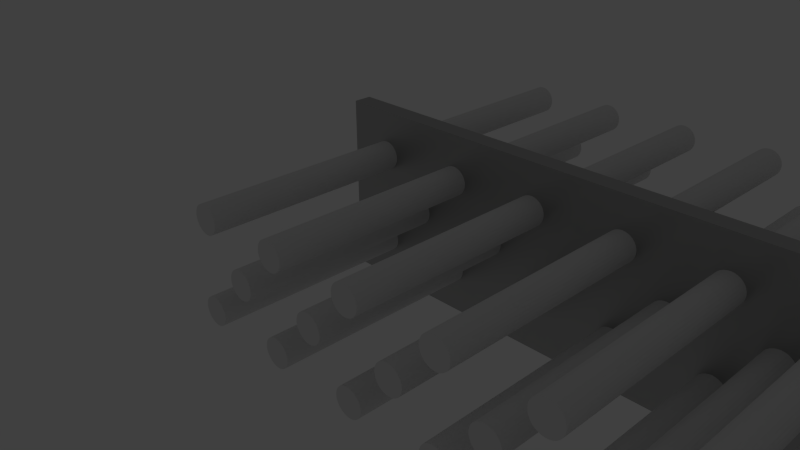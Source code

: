 # Source: beam.type_flat__.h_.004__.l_.24__.w_.04__bore.d_.0063.blend  (saved by Blender 2.74.0; exported with 4.5.12 LTS)
import bpy
from mathutils import Matrix  # noqa: F401  (used for matrix-valued properties, if any)

bpy.ops.wm.read_factory_settings(use_empty=True)
scene = bpy.context.scene
scene.name = 'Scene'

# ---- collections
col_collection_1 = bpy.data.collections.new('Collection 1'); scene.collection.children.link(col_collection_1)
col_collection_11 = bpy.data.collections.new('Collection 11'); scene.collection.children.link(col_collection_11)

# ---- materials (node trees are filled in below, after node groups)
mat_silver_001 = bpy.data.materials.new('Silver.001')
mat_silver_001.alpha_threshold = 0.0
mat_silver_001.diffuse_color = (0.3113, 0.3931, 0.28, 1.0)
mat_silver_001.roughness = 0.5
mat_silver_001.line_color = (0.0, 0.0, 0.0, 1.0)

# ---- material node trees
mat_silver_001.use_nodes = True; mat_silver_001.node_tree.nodes.clear()
_N = mat_silver_001.node_tree.nodes; _L = mat_silver_001.node_tree.links
n0 = _N.new('ShaderNodeBsdfDiffuse'); n0.name = 'Diffuse BSDF'; n0.location = (-100, 300)
n0.inputs[0].default_value = (0.5596, 0.5596, 0.5596, 1.0)
n1 = _N.new('ShaderNodeBsdfAnisotropic'); n1.name = 'Glossy BSDF'; n1.location = (-95, 193)
n1.distribution = 'BECKMANN'
n1.inputs[0].default_value = (0.4869, 0.4869, 0.4869, 1.0)
n1.inputs[1].default_value = 0.4472
n2 = _N.new('ShaderNodeMixShader'); n2.name = 'Mix Shader'; n2.location = (100, 300)
n2.width = 150
n2.inputs[0].default_value = 0.9
n3 = _N.new('ShaderNodeOutputMaterial'); n3.name = 'Material Output'; n3.location = (457, 312)
n3.width = 120
n4 = _N.new('ShaderNodeBsdfSheen'); n4.name = 'Velvet BSDF'; n4.location = (61, 404)
n4.width = 150
n4.distribution = 'ASHIKHMIN'
n4.inputs[0].default_value = (0.7725, 0.8, 0.7246, 1.0)
n4.inputs[1].default_value = 1.0
n5 = _N.new('ShaderNodeMixShader'); n5.name = 'Mix Shader.001'; n5.location = (274, 363)
n5.width = 150
n5.inputs[0].default_value = 0.9
_L.new(n2.outputs[0], n5.inputs[2])
_L.new(n0.outputs[0], n2.inputs[1])
_L.new(n1.outputs[0], n2.inputs[2])
_L.new(n5.outputs[0], n3.inputs[0])
_L.new(n4.outputs[0], n5.inputs[1])
n3.is_active_output = True

# ---- world
world_world = bpy.data.worlds.new('World'); scene.world = world_world
world_world.color = (0.05088, 0.05088, 0.05088)
world_world.use_sun_shadow = False
world_world.sun_shadow_jitter_overblur = 0.0
world_world.cycles.sampling_method = 'MANUAL'
world_world.cycles.sample_map_resolution = 256

# ---- cameras
cam_camera = bpy.data.cameras.new('Camera')
cam_camera.clip_end = 1e+05
cam_camera.lens = 35.0
cam_camera.sensor_width = 32.0
cam_camera.sensor_height = 18.0
cam_camera.ortho_scale = 7.314
cam_camera.dof.focus_distance = 0.0

# ---- lights
light_lamp = bpy.data.lights.new('Lamp', 'POINT')
light_lamp.transmission_factor = 0.0
light_lamp.cutoff_distance = 30.0
light_lamp.energy = 100.0
light_lamp.shadow_buffer_clip_start = 1.001
light_lamp.shadow_soft_size = 0.1
light_lamp.shadow_maximum_resolution = 0.006
light_lamp.use_absolute_resolution = True
light_lamp.cycles.use_multiple_importance_sampling = False

# ---- meshes
me_cylinder = bpy.data.meshes.new('Cylinder')
me_cylinder.from_pydata([(0.0, 3.15, -50.0), (0.0, 3.15, 50.0), (0.6145, 3.089, -50.0), (0.6145, 3.089, 50.0), (1.205, 2.91, -50.0), (1.205, 2.91, 50.0), (1.75, 2.619, -50.0), (1.75, 2.619, 50.0), (2.227, 2.227, -50.0), (2.227, 2.227, 50.0), (2.619, 1.75, -50.0), (2.619, 1.75, 50.0), (2.91, 1.205, -50.0), (2.91, 1.205, 50.0), (3.089, 0.6145, -50.0), (3.089, 0.6145, 50.0), (3.15, 0.0, -50.0), (3.15, 0.0, 50.0), (3.089, -0.6145, -50.0), (3.089, -0.6145, 50.0), (2.91, -1.205, -50.0), (2.91, -1.205, 50.0), (2.619, -1.75, -50.0), (2.619, -1.75, 50.0), (2.227, -2.227, -50.0), (2.227, -2.227, 50.0), (1.75, -2.619, -50.0), (1.75, -2.619, 50.0), (1.205, -2.91, -50.0), (1.205, -2.91, 50.0), (0.6145, -3.089, -50.0), (0.6145, -3.089, 50.0), (-1.907e-06, -3.15, -50.0), (-1.907e-06, -3.15, 50.0), (-0.6145, -3.089, -50.0), (-0.6145, -3.089, 50.0), (-1.205, -2.91, -50.0), (-1.205, -2.91, 50.0), (-1.75, -2.619, -50.0), (-1.75, -2.619, 50.0), (-2.227, -2.227, -50.0), (-2.227, -2.227, 50.0), (-2.619, -1.75, -50.0), (-2.619, -1.75, 50.0), (-2.91, -1.205, -50.0), (-2.91, -1.205, 50.0), (-3.089, -0.6145, -50.0), (-3.089, -0.6145, 50.0), (-3.15, 3.815e-06, -50.0), (-3.15, 3.815e-06, 50.0), (-3.089, 0.6145, -50.0), (-3.089, 0.6145, 50.0), (-2.91, 1.205, -50.0), (-2.91, 1.205, 50.0), (-2.619, 1.75, -50.0), (-2.619, 1.75, 50.0), (-2.227, 2.227, -50.0), (-2.227, 2.227, 50.0), (-1.75, 2.619, -50.0), (-1.75, 2.619, 50.0), (-1.205, 2.91, -50.0), (-1.205, 2.91, 50.0), (-0.6145, 3.089, -50.0), (-0.6145, 3.089, 50.0)], [], [(0, 1, 3, 2), (2, 3, 5, 4), (4, 5, 7, 6), (6, 7, 9, 8), (8, 9, 11, 10), (10, 11, 13, 12), (12, 13, 15, 14), (14, 15, 17, 16), (16, 17, 19, 18), (18, 19, 21, 20), (20, 21, 23, 22), (22, 23, 25, 24), (24, 25, 27, 26), (26, 27, 29, 28), (28, 29, 31, 30), (30, 31, 33, 32), (32, 33, 35, 34), (34, 35, 37, 36), (36, 37, 39, 38), (38, 39, 41, 40), (40, 41, 43, 42), (42, 43, 45, 44), (44, 45, 47, 46), (46, 47, 49, 48), (48, 49, 51, 50), (50, 51, 53, 52), (52, 53, 55, 54), (54, 55, 57, 56), (56, 57, 59, 58), (58, 59, 61, 60), (3, 1, 63, 61, 59, 57, 55, 53, 51, 49, 47, 45, 43, 41, 39, 37, 35, 33, 31, 29, 27, 25, 23, 21, 19, 17, 15, 13, 11, 9, 7, 5), (62, 63, 1, 0), (60, 61, 63, 62), (0, 2, 4, 6, 8, 10, 12, 14, 16, 18, 20, 22, 24, 26, 28, 30, 32, 34, 36, 38, 40, 42, 44, 46, 48, 50, 52, 54, 56, 58, 60, 62)])
me_cylinder.use_remesh_preserve_volume = False
me_cylinder.use_remesh_preserve_attributes = False
me_cylinder.use_mirror_vertex_groups = False
me_cylinder.update()
me_flach_400 = bpy.data.meshes.new('Flach_400')
me_flach_400.from_pydata([(0.0, 0.0, 0.0), (240.0, 0.0, 0.0), (0.0, 40.0, 0.0), (240.0, 40.0, 0.0)], [], [(1, 3, 2, 0)])
me_flach_400.materials.append(mat_silver_001)
me_flach_400.use_remesh_preserve_volume = False
me_flach_400.use_remesh_preserve_attributes = False
me_flach_400.use_mirror_vertex_groups = False
me_flach_400.update()

# ---- objects
ob_cylinder = bpy.data.objects.new('Cylinder', me_cylinder)
ob_cylinder_001 = bpy.data.objects.new('Cylinder.001', me_cylinder)
ob_flach_240 = bpy.data.objects.new('Flach_240', me_flach_400)
ob_lamp = bpy.data.objects.new('Lamp', light_lamp)
ob_camera = bpy.data.objects.new('Camera', cam_camera)

# ---- transforms, parenting, visibility, modifiers, constraints
ob_cylinder.location = (10.0, 0.0, 10.0)
ob_cylinder.rotation_euler = (-4.712, -0.0, 0.0)
ob_cylinder.display_type = 'WIRE'
ob_cylinder.show_wire = True
ob_cylinder.lineart.crease_threshold = 0.0
_m = ob_cylinder.modifiers.new('Array', 'ARRAY')
_m.fit_type = 'FIT_LENGTH'
_m.count = 1
_m.fit_length = 240.0
_m.use_constant_offset = True
_m.constant_offset_displace = (20.0, 0.0, 0.0)
_m.use_relative_offset = False
_m = ob_cylinder.modifiers.new('Array.001', 'ARRAY')
_m.fit_length = 640.0
_m.use_constant_offset = True
_m.constant_offset_displace = (0.0, 20.0, 0.0)
_m.use_relative_offset = False
ob_cylinder_001.location = (20.0, 0.0, 20.0)
ob_cylinder_001.rotation_euler = (-4.712, -0.0, 0.0)
ob_cylinder_001.display_type = 'WIRE'
ob_cylinder_001.show_wire = True
ob_cylinder_001.lineart.crease_threshold = 0.0
_m = ob_cylinder_001.modifiers.new('Array', 'ARRAY')
_m.fit_type = 'FIT_LENGTH'
_m.count = 1
_m.fit_length = 220.0
_m.use_constant_offset = True
_m.constant_offset_displace = (20.0, 0.0, 0.0)
_m.use_relative_offset = False
ob_flach_240.location = (0.0, 0.0, 0.0)
ob_flach_240.rotation_euler = (1.571, -0.0, 0.0)
ob_flach_240.lineart.crease_threshold = 0.0
_m = ob_flach_240.modifiers.new('Solidify', 'SOLIDIFY')
_m.thickness = 4.0
_m.offset = 1.0
_m.use_even_offset = True
_m.nonmanifold_thickness_mode = 'FIXED'
_m.nonmanifold_merge_threshold = 0.0003
_m = ob_flach_240.modifiers.new('Boolean', 'BOOLEAN')
_m.object = ob_cylinder
_m.solver = 'FAST'
_m = ob_flach_240.modifiers.new('Boolean.001', 'BOOLEAN')
_m.object = ob_cylinder_001
_m.solver = 'FAST'
ob_lamp.location = (77.45, 19.1, 112.2)
ob_lamp.rotation_euler = (0.6503, 0.05522, 1.866)
ob_lamp.scale = (19.0, 19.0, 19.0)
ob_lamp.lock_rotations_4d = False
ob_lamp.empty_display_type = 'ARROWS'
ob_lamp.color = (0.0, 0.0, 0.0, 0.0)
ob_lamp.lineart.crease_threshold = 0.0
ob_camera.location = (142.1, -123.6, 101.5)
ob_camera.rotation_euler = (1.109, 0.01082, 0.8149)
ob_camera.scale = (19.0, 19.0, 19.0)
ob_camera.lock_rotations_4d = False
ob_camera.empty_display_type = 'ARROWS'
ob_camera.color = (0.0, 0.0, 0.0, 0.0)
ob_camera.display_type = 'WIRE'
ob_camera.lineart.crease_threshold = 0.0

# ---- collection membership
col_collection_1.objects.link(ob_cylinder)
col_collection_1.objects.link(ob_cylinder_001)
col_collection_1.objects.link(ob_flach_240)
col_collection_11.objects.link(ob_lamp)
col_collection_11.objects.link(ob_camera)

# ---- scene / render settings (as saved in the file)
scene.camera = ob_camera
scene.frame_start = 1; scene.frame_end = 250; scene.frame_set(1)
scene.render.engine = 'CYCLES'
scene.render.resolution_percentage = 50
scene.render.dither_intensity = 0.0
scene.cycles.use_denoising = False
scene.cycles.samples = 10
scene.cycles.sampling_pattern = 'TABULATED_SOBOL'
scene.cycles.light_sampling_threshold = 0.0
scene.cycles.use_adaptive_sampling = False
scene.cycles.use_light_tree = False
scene.cycles.blur_glossy = 0.0
scene.cycles.pixel_filter_type = 'GAUSSIAN'
scene.cycles.sample_clamp_indirect = 0.0
scene.view_settings.view_transform = 'Standard'
bpy.context.view_layer.update()
